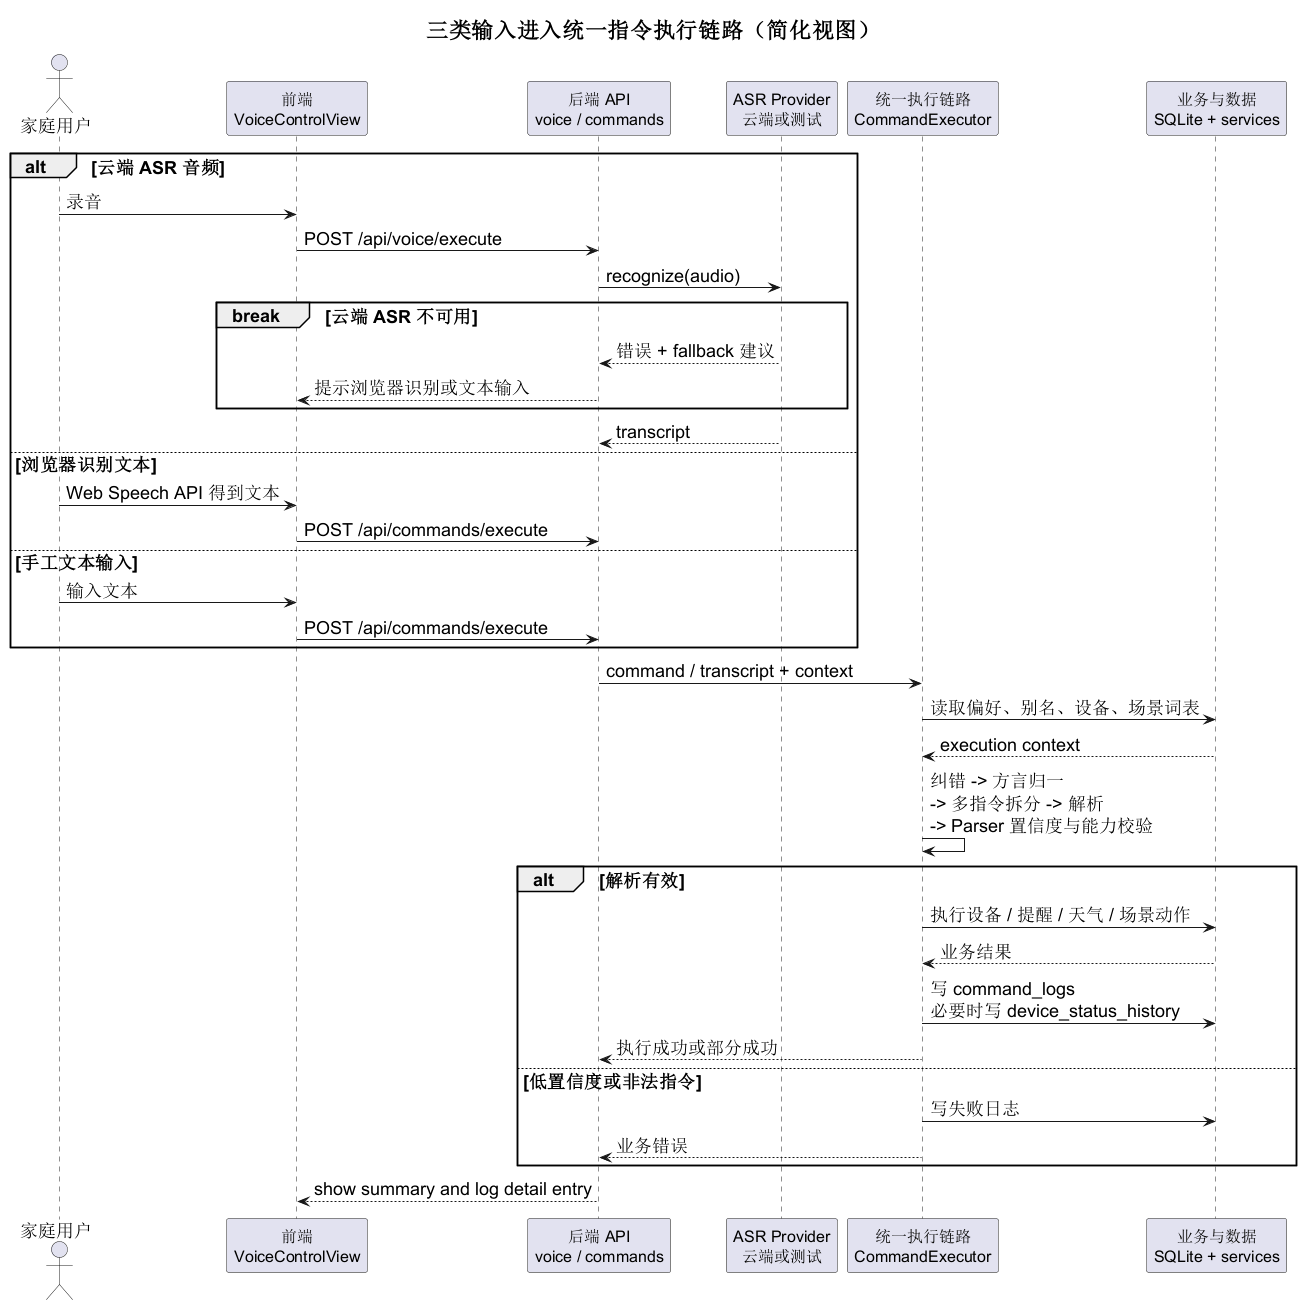

The diagram above was rendered by PlantUML. Its source (embedded in the PNG):
@startuml
title 三类输入进入统一指令执行链路（简化视图）
skinparam shadowing false
skinparam defaultFontSize 18
skinparam titleFontSize 22
skinparam sequenceParticipantFontSize 16
skinparam sequenceMessageFontSize 14
actor "家庭用户" as User
participant "前端\nVoiceControlView" as FE
participant "后端 API\nvoice / commands" as API
participant "ASR Provider\n云端或测试" as ASR
participant "统一执行链路\nCommandExecutor" as Exec
participant "业务与数据\nSQLite + services" as Biz

alt 云端 ASR 音频
  User -> FE: 录音
  FE -> API: POST /api/voice/execute
  API -> ASR: recognize(audio)
  break 云端 ASR 不可用
    ASR --> API: 错误 + fallback 建议
    API --> FE: 提示浏览器识别或文本输入
  end
  ASR --> API: transcript
else 浏览器识别文本
  User -> FE: Web Speech API 得到文本
  FE -> API: POST /api/commands/execute
else 手工文本输入
  User -> FE: 输入文本
  FE -> API: POST /api/commands/execute
end

API -> Exec: command / transcript + context
Exec -> Biz: 读取偏好、别名、设备、场景词表
Biz --> Exec: execution context
Exec -> Exec: 纠错 -> 方言归一\n-> 多指令拆分 -> 解析\n-> Parser 置信度与能力校验

alt 解析有效
  Exec -> Biz: 执行设备 / 提醒 / 天气 / 场景动作
  Biz --> Exec: 业务结果
  Exec -> Biz: 写 command_logs\n必要时写 device_status_history
  Exec --> API: 执行成功或部分成功
else 低置信度或非法指令
  Exec -> Biz: 写失败日志
  Exec --> API: 业务错误
end

API --> FE: show summary and log detail entry
@enduml